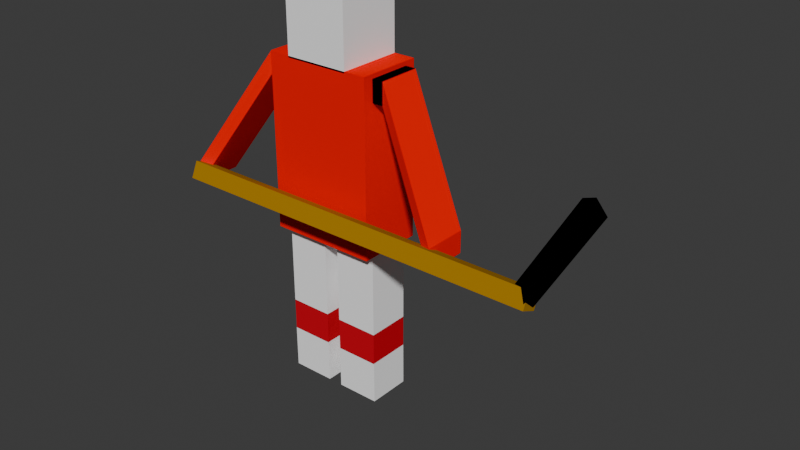 # Source: player.blend  (saved by Blender 4.3.34; exported with 4.5.12 LTS)
import bpy
from mathutils import Matrix  # noqa: F401  (used for matrix-valued properties, if any)

bpy.ops.wm.read_factory_settings(use_empty=True)
scene = bpy.context.scene
scene.name = 'Scene'

# ---- collections
col_collection = bpy.data.collections.new('Collection'); scene.collection.children.link(col_collection)

# ---- materials (node trees are filled in below, after node groups)
mat_white_002 = bpy.data.materials.new('White.002')
mat_white_002.diffuse_color = (1.0, 1.0, 1.0, 1.0)
mat_red = bpy.data.materials.new('Red')
mat_red.diffuse_color = (1.0, 0.0, 0.0, 1.0)
mat_white = bpy.data.materials.new('White')
mat_white.diffuse_color = (1.0, 1.0, 1.0, 1.0)
mat_brown = bpy.data.materials.new('Brown')
mat_brown.diffuse_color = (0.4, 0.2, 0.0, 1.0)
mat_white_001 = bpy.data.materials.new('White.001')
mat_white_001.diffuse_color = (1.0, 1.0, 1.0, 1.0)
mat_red_001 = bpy.data.materials.new('Red.001')
mat_red_001.diffuse_color = (0.6172, 0.005605, 0.01938, 1.0)
mat_red_002 = bpy.data.materials.new('Red.002')
mat_red_002.diffuse_color = (0.6172, 0.005605, 0.01938, 1.0)
mat_red_003 = bpy.data.materials.new('Red.003')
mat_red_003.diffuse_color = (1.0, 0.0, 0.0, 1.0)
mat_red_004 = bpy.data.materials.new('Red.004')
mat_red_004.diffuse_color = (1.0, 0.0, 0.0, 1.0)
mat_red_006 = bpy.data.materials.new('Red.006')
mat_red_006.diffuse_color = (1.0, 0.0, 0.0, 1.0)
mat_black = bpy.data.materials.new('Black')
mat_black.diffuse_color = (0.0, 0.0, 0.0, 1.0)

# ---- material node trees

# ---- world
world_world = bpy.data.worlds.new('World'); scene.world = world_world
world_world.use_nodes = True; world_world.node_tree.nodes.clear()
_N = world_world.node_tree.nodes; _L = world_world.node_tree.links
n0 = _N.new('ShaderNodeOutputWorld'); n0.name = 'World Output'; n0.location = (300, 300)
n1 = _N.new('ShaderNodeBackground'); n1.name = 'Background'; n1.location = (10, 300)
n1.inputs[0].default_value = (0.05088, 0.05088, 0.05088, 1.0)
_L.new(n1.outputs[0], n0.inputs[0])
n0.is_active_output = True
world_world.color = (0.05088, 0.05088, 0.05088)
world_world.sun_shadow_jitter_overblur = 0.0

# ---- meshes
me_cube_012 = bpy.data.meshes.new('Cube.012')
me_cube_012.from_pydata([(-0.3527, -0.3562, 0.0), (-0.3562, -0.3562, 0.7074), (-0.3527, 0.3562, 0.0), (-0.3562, 0.3562, 0.7074), (0.3596, -0.3562, 0.0), (0.3562, -0.3562, 0.7074), (0.3596, 0.3562, 0.0), (0.3562, 0.3562, 0.7074), (-0.4236, -0.5342, 2.616), (-0.4236, -0.5342, 5.445), (-0.4236, 0.5342, 2.616), (-0.4236, 0.5342, 5.445), (1.357, -0.5342, 2.616), (1.357, -0.5342, 5.445), (1.357, 0.5342, 2.616), (1.357, 0.5342, 5.445), (-0.06739, -0.5342, 5.42), (-0.06739, -0.5342, 6.481), (-0.06739, 0.5342, 5.42), (-0.06739, 0.5342, 6.481), (1.001, -0.5342, 5.42), (1.001, -0.5342, 6.481), (1.001, 0.5342, 5.42), (1.001, 0.5342, 6.481), (-0.3562, -0.3562, 1.23), (-0.3562, -0.3562, 2.644), (-0.3562, 0.3562, 1.23), (-0.3562, 0.3562, 2.644), (0.3562, -0.3562, 1.23), (0.3562, -0.3562, 2.644), (0.3562, 0.3562, 1.23), (0.3562, 0.3562, 2.644), (0.6053, -0.3562, 1.23), (0.6053, -0.3562, 2.644), (0.6053, 0.3562, 1.23), (0.6053, 0.3562, 2.644), (1.318, -0.3562, 1.23), (1.318, -0.3562, 2.644), (1.318, 0.3562, 1.23), (1.318, 0.3562, 2.644), (-1.81, -1.054, 3.212), (4.423, -1.054, 3.212), (-1.81, -0.9416, 3.467), (4.423, -0.9416, 3.467), (-1.81, -0.7993, 3.1), (4.423, -0.7993, 3.1), (-1.81, -0.6867, 3.354), (4.423, -0.6867, 3.354), (0.6087, -0.3562, 0.0), (0.6053, -0.3562, 0.7074), (0.6087, 0.3562, 0.0), (0.6053, 0.3562, 0.7074), (1.321, -0.3562, 0.0), (1.318, -0.3562, 0.7074), (1.321, 0.3562, 0.0), (1.318, 0.3562, 0.7074), (0.6053, -0.3562, 0.7021), (0.6053, -0.3562, 1.233), (0.6053, 0.3562, 0.7021), (0.6053, 0.3562, 1.233), (1.318, -0.3562, 0.7021), (1.318, -0.3562, 1.233), (1.318, 0.3562, 0.7021), (1.318, 0.3562, 1.233), (-0.3562, -0.3562, 0.7021), (-0.3562, -0.3562, 1.233), (-0.3562, 0.3562, 0.7021), (-0.3562, 0.3562, 1.233), (0.3562, -0.3562, 0.7021), (0.3562, -0.3562, 1.233), (0.3562, 0.3562, 0.7021), (0.3562, 0.3562, 1.233), (1.319, -0.3562, 5.022), (1.319, -0.3562, 5.375), (1.319, 0.3562, 5.022), (1.319, 0.3562, 5.375), (1.532, -0.3562, 5.022), (1.532, -0.3562, 5.375), (1.532, 0.3562, 5.022), (1.532, 0.3562, 5.375), (2.756, -0.8477, 3.079), (2.756, -0.8477, 3.432), (2.756, -0.1354, 3.079), (2.756, -0.1354, 3.432), (1.319, -0.3562, 5.022), (1.319, -0.3562, 5.375), (1.319, 0.3562, 5.022), (1.319, 0.3562, 5.375), (1.532, -0.3562, 5.022), (1.532, -0.3562, 5.375), (1.532, 0.3562, 5.022), (1.532, 0.3562, 5.375), (-0.3851, -0.3562, 5.022), (-0.3851, -0.3562, 5.375), (-0.3851, 0.3562, 5.022), (-0.3851, 0.3562, 5.375), (-0.5988, -0.3562, 5.022), (-0.5988, -0.3562, 5.375), (-0.5988, 0.3562, 5.022), (-0.5988, 0.3562, 5.375), (-1.822, -0.8477, 3.079), (-1.822, -0.8477, 3.432), (-1.822, -0.1354, 3.079), (-1.822, -0.1354, 3.432), (4.337, -1.02, 3.182), (5.277, -1.02, 4.781), (4.103, -0.9001, 3.32), (5.042, -0.9001, 4.919), (4.411, -0.8259, 3.139), (5.351, -0.8259, 4.738), (4.177, -0.7056, 3.277), (5.117, -0.7056, 4.875)], [], [(0, 1, 3, 2), (2, 3, 7, 6), (6, 7, 5, 4), (4, 5, 1, 0), (2, 6, 4, 0), (7, 3, 1, 5), (8, 9, 11, 10), (10, 11, 15, 14), (14, 15, 13, 12), (12, 13, 9, 8), (10, 14, 12, 8), (15, 11, 9, 13), (16, 17, 19, 18), (18, 19, 23, 22), (22, 23, 21, 20), (20, 21, 17, 16), (18, 22, 20, 16), (23, 19, 17, 21), (24, 25, 27, 26), (26, 27, 31, 30), (30, 31, 29, 28), (28, 29, 25, 24), (26, 30, 28, 24), (31, 27, 25, 29), (32, 33, 35, 34), (34, 35, 39, 38), (38, 39, 37, 36), (36, 37, 33, 32), (34, 38, 36, 32), (39, 35, 33, 37), (40, 41, 43, 42), (42, 43, 47, 46), (46, 47, 45, 44), (44, 45, 41, 40), (42, 46, 44, 40), (47, 43, 41, 45), (48, 49, 51, 50), (50, 51, 55, 54), (54, 55, 53, 52), (52, 53, 49, 48), (50, 54, 52, 48), (55, 51, 49, 53), (56, 57, 59, 58), (58, 59, 63, 62), (62, 63, 61, 60), (60, 61, 57, 56), (58, 62, 60, 56), (63, 59, 57, 61), (64, 65, 67, 66), (66, 67, 71, 70), (70, 71, 69, 68), (68, 69, 65, 64), (66, 70, 68, 64), (71, 67, 65, 69), (72, 73, 75, 74), (74, 75, 79, 78), (77, 76, 80, 81), (76, 77, 73, 72), (74, 78, 76, 72), (79, 75, 73, 77), (82, 83, 81, 80), (76, 78, 82, 80), (79, 77, 81, 83), (78, 79, 83, 82), (84, 85, 87, 86), (86, 87, 91, 90), (90, 91, 89, 88), (88, 89, 85, 84), (86, 90, 88, 84), (91, 87, 85, 89), (92, 93, 95, 94), (94, 95, 99, 98), (97, 96, 100, 101), (96, 97, 93, 92), (94, 98, 96, 92), (99, 95, 93, 97), (102, 103, 101, 100), (96, 98, 102, 100), (99, 97, 101, 103), (98, 99, 103, 102), (104, 105, 107, 106), (106, 107, 111, 110), (110, 111, 109, 108), (108, 109, 105, 104), (106, 110, 108, 104), (111, 107, 105, 109)])
me_cube_012.polygons.foreach_set('material_index', [0, 0, 0, 0, 0, 0, 1, 1, 1, 1, 1, 1, 2, 2, 2, 2, 2, 2, 2, 2, 2, 2, 2, 2, 2, 2, 2, 2, 2, 2, 3, 3, 3, 3, 3, 3, 4, 4, 4, 4, 4, 4, 5, 5, 5, 5, 5, 5, 6, 6, 6, 6, 6, 6, 7, 7, 7, 7, 7, 7, 7, 7, 7, 7, 8, 8, 8, 8, 8, 8, 9, 9, 9, 9, 9, 9, 9, 9, 9, 9, 10, 10, 10, 10, 10, 10])
_uv = me_cube_012.uv_layers.new(name='UVMap')
_uv.uv.foreach_set('vector', [0.375, 0.0, 0.625, 0.0, 0.625, 0.25, 0.375, 0.25, 0.375, 0.25, 0.625, 0.25, 0.625, 0.5, 0.375, 0.5, 0.375, 0.5, 0.625, 0.5, 0.625, 0.75, 0.375, 0.75, 0.375, 0.75, 0.625, 0.75, 0.625, 1.0, 0.375, 1.0, 0.125, 0.5, 0.375, 0.5, 0.375, 0.75, 0.125, 0.75, 0.625, 0.5, 0.875, 0.5, 0.875, 0.75, 0.625, 0.75, 0.375, 0.0, 0.625, 0.0, 0.625, 0.25, 0.375, 0.25, 0.375, 0.25, 0.625, 0.25, 0.625, 0.5, 0.375, 0.5, 0.375, 0.5, 0.625, 0.5, 0.625, 0.75, 0.375, 0.75, 0.375, 0.75, 0.625, 0.75, 0.625, 1.0, 0.375, 1.0, 0.125, 0.5, 0.375, 0.5, 0.375, 0.75, 0.125, 0.75, 0.625, 0.5, 0.875, 0.5, 0.875, 0.75, 0.625, 0.75, 0.375, 0.0, 0.625, 0.0, 0.625, 0.25, 0.375, 0.25, 0.375, 0.25, 0.625, 0.25, 0.625, 0.5, 0.375, 0.5, 0.375, 0.5, 0.625, 0.5, 0.625, 0.75, 0.375, 0.75, 0.375, 0.75, 0.625, 0.75, 0.625, 1.0, 0.375, 1.0, 0.125, 0.5, 0.375, 0.5, 0.375, 0.75, 0.125, 0.75, 0.625, 0.5, 0.875, 0.5, 0.875, 0.75, 0.625, 0.75, 0.375, 0.0, 0.625, 0.0, 0.625, 0.25, 0.375, 0.25, 0.375, 0.25, 0.625, 0.25, 0.625, 0.5, 0.375, 0.5, 0.375, 0.5, 0.625, 0.5, 0.625, 0.75, 0.375, 0.75, 0.375, 0.75, 0.625, 0.75, 0.625, 1.0, 0.375, 1.0, 0.125, 0.5, 0.375, 0.5, 0.375, 0.75, 0.125, 0.75, 0.625, 0.5, 0.875, 0.5, 0.875, 0.75, 0.625, 0.75, 0.375, 0.0, 0.625, 0.0, 0.625, 0.25, 0.375, 0.25, 0.375, 0.25, 0.625, 0.25, 0.625, 0.5, 0.375, 0.5, 0.375, 0.5, 0.625, 0.5, 0.625, 0.75, 0.375, 0.75, 0.375, 0.75, 0.625, 0.75, 0.625, 1.0, 0.375, 1.0, 0.125, 0.5, 0.375, 0.5, 0.375, 0.75, 0.125, 0.75, 0.625, 0.5, 0.875, 0.5, 0.875, 0.75, 0.625, 0.75, 0.375, 0.0, 0.625, 0.0, 0.625, 0.25, 0.375, 0.25, 0.375, 0.25, 0.625, 0.25, 0.625, 0.5, 0.375, 0.5, 0.375, 0.5, 0.625, 0.5, 0.625, 0.75, 0.375, 0.75, 0.375, 0.75, 0.625, 0.75, 0.625, 1.0, 0.375, 1.0, 0.125, 0.5, 0.375, 0.5, 0.375, 0.75, 0.125, 0.75, 0.625, 0.5, 0.875, 0.5, 0.875, 0.75, 0.625, 0.75, 0.375, 0.0, 0.625, 0.0, 0.625, 0.25, 0.375, 0.25, 0.375, 0.25, 0.625, 0.25, 0.625, 0.5, 0.375, 0.5, 0.375, 0.5, 0.625, 0.5, 0.625, 0.75, 0.375, 0.75, 0.375, 0.75, 0.625, 0.75, 0.625, 1.0, 0.375, 1.0, 0.125, 0.5, 0.375, 0.5, 0.375, 0.75, 0.125, 0.75, 0.625, 0.5, 0.875, 0.5, 0.875, 0.75, 0.625, 0.75, 0.375, 0.0, 0.625, 0.0, 0.625, 0.25, 0.375, 0.25, 0.375, 0.25, 0.625, 0.25, 0.625, 0.5, 0.375, 0.5, 0.375, 0.5, 0.625, 0.5, 0.625, 0.75, 0.375, 0.75, 0.375, 0.75, 0.625, 0.75, 0.625, 1.0, 0.375, 1.0, 0.125, 0.5, 0.375, 0.5, 0.375, 0.75, 0.125, 0.75, 0.625, 0.5, 0.875, 0.5, 0.875, 0.75, 0.625, 0.75, 0.375, 0.0, 0.625, 0.0, 0.625, 0.25, 0.375, 0.25, 0.375, 0.25, 0.625, 0.25, 0.625, 0.5, 0.375, 0.5, 0.375, 0.5, 0.625, 0.5, 0.625, 0.75, 0.375, 0.75, 0.375, 0.75, 0.625, 0.75, 0.625, 1.0, 0.375, 1.0, 0.125, 0.5, 0.375, 0.5, 0.375, 0.75, 0.125, 0.75, 0.625, 0.5, 0.875, 0.5, 0.875, 0.75, 0.625, 0.75, 0.375, 0.0, 0.625, 0.0, 0.625, 0.25, 0.375, 0.25, 0.375, 0.25, 0.625, 0.25, 0.625, 0.5, 0.375, 0.5, 0.625, 0.75, 0.375, 0.75, 0.375, 0.75, 0.625, 0.75, 0.375, 0.75, 0.625, 0.75, 0.625, 1.0, 0.375, 1.0, 0.125, 0.5, 0.375, 0.5, 0.375, 0.75, 0.125, 0.75, 0.625, 0.5, 0.875, 0.5, 0.875, 0.75, 0.625, 0.75, 0.375, 0.5, 0.625, 0.5, 0.625, 0.75, 0.375, 0.75, 0.375, 0.75, 0.375, 0.5, 0.375, 0.5, 0.375, 0.75, 0.625, 0.5, 0.625, 0.75, 0.625, 0.75, 0.625, 0.5, 0.375, 0.5, 0.625, 0.5, 0.625, 0.5, 0.375, 0.5, 0.375, 0.0, 0.625, 0.0, 0.625, 0.25, 0.375, 0.25, 0.375, 0.25, 0.625, 0.25, 0.625, 0.5, 0.375, 0.5, 0.375, 0.5, 0.625, 0.5, 0.625, 0.75, 0.375, 0.75, 0.375, 0.75, 0.625, 0.75, 0.625, 1.0, 0.375, 1.0, 0.125, 0.5, 0.375, 0.5, 0.375, 0.75, 0.125, 0.75, 0.625, 0.5, 0.875, 0.5, 0.875, 0.75, 0.625, 0.75, 0.375, 0.0, 0.625, 0.0, 0.625, 0.25, 0.375, 0.25, 0.375, 0.25, 0.625, 0.25, 0.625, 0.5, 0.375, 0.5, 0.625, 0.75, 0.375, 0.75, 0.375, 0.75, 0.625, 0.75, 0.375, 0.75, 0.625, 0.75, 0.625, 1.0, 0.375, 1.0, 0.125, 0.5, 0.375, 0.5, 0.375, 0.75, 0.125, 0.75, 0.625, 0.5, 0.875, 0.5, 0.875, 0.75, 0.625, 0.75, 0.375, 0.5, 0.625, 0.5, 0.625, 0.75, 0.375, 0.75, 0.375, 0.75, 0.375, 0.5, 0.375, 0.5, 0.375, 0.75, 0.625, 0.5, 0.625, 0.75, 0.625, 0.75, 0.625, 0.5, 0.375, 0.5, 0.625, 0.5, 0.625, 0.5, 0.375, 0.5, 0.375, 0.0, 0.625, 0.0, 0.625, 0.25, 0.375, 0.25, 0.375, 0.25, 0.625, 0.25, 0.625, 0.5, 0.375, 0.5, 0.375, 0.5, 0.625, 0.5, 0.625, 0.75, 0.375, 0.75, 0.375, 0.75, 0.625, 0.75, 0.625, 1.0, 0.375, 1.0, 0.125, 0.5, 0.375, 0.5, 0.375, 0.75, 0.125, 0.75, 0.625, 0.5, 0.875, 0.5, 0.875, 0.75, 0.625, 0.75])
me_cube_012.materials.append(mat_white_002)
me_cube_012.materials.append(mat_red)
me_cube_012.materials.append(mat_white)
me_cube_012.materials.append(mat_brown)
me_cube_012.materials.append(mat_white_001)
me_cube_012.materials.append(mat_red_001)
me_cube_012.materials.append(mat_red_002)
me_cube_012.materials.append(mat_red_003)
me_cube_012.materials.append(mat_red_004)
me_cube_012.materials.append(mat_red_006)
me_cube_012.materials.append(mat_black)
me_cube_012.update()

# ---- objects
ob_skater = bpy.data.objects.new('skater', me_cube_012)

# ---- transforms, parenting, visibility, modifiers, constraints
ob_skater.location = (0.0, 0.0, 0.0)
ob_skater.scale = (0.2596, 0.2596, 0.2596)

# ---- collection membership
col_collection.objects.link(ob_skater)

# ---- scene / render settings (as saved in the file)
scene.frame_start = 1; scene.frame_end = 250; scene.frame_set(1)
scene.render.engine = 'BLENDER_EEVEE_NEXT'
bpy.context.view_layer.update()

# ---- added for rendering (the .blend has no active camera and no usable light): camera, sun
cam_auto = bpy.data.cameras.new('AutoCamera')
cam_auto.lens = 50.0
cam_auto.sensor_width = 36.0
cam_auto.clip_end = 1000.0
ob_auto_camera = bpy.data.objects.new('AutoCamera', cam_auto)
scene.collection.objects.link(ob_auto_camera)
ob_auto_camera.location = (2.81116, -2.89123, 2.72373)
ob_auto_camera.rotation_euler = (1.09748, -7.21219e-08, 0.694738)
scene.camera = ob_auto_camera
light_auto_sun = bpy.data.lights.new('AutoSun', 'SUN')
light_auto_sun.energy = 3.0
light_auto_sun.angle = 0.0523599
ob_auto_sun = bpy.data.objects.new('AutoSun', light_auto_sun)
scene.collection.objects.link(ob_auto_sun)
ob_auto_sun.rotation_euler = (0.872665, 0.174533, 0.523599)
bpy.context.view_layer.update()
